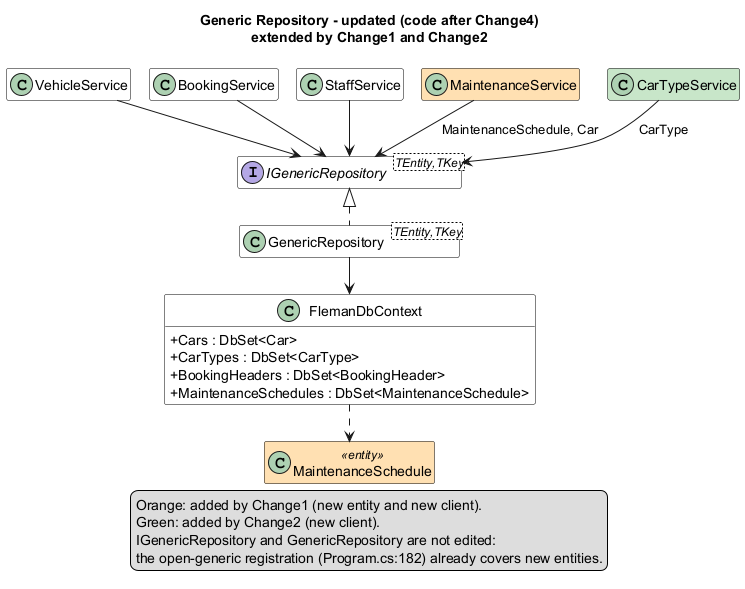

The diagram above was rendered by PlantUML. Its source (embedded in the PNG):
@startuml 08_repository_updated
!pragma layout smetana
title Generic Repository - updated (code after Change4)\nextended by Change1 and Change2
skinparam shadowing false
skinparam classAttributeIconSize 0
skinparam class {
  BackgroundColor White
  BorderColor Black
}
hide empty members

interface "IGenericRepository<TEntity,TKey>" as IRepo
class "GenericRepository<TEntity,TKey>" as Repo
class FlemanDbContext {
  +Cars : DbSet<Car>
  +CarTypes : DbSet<CarType>
  +BookingHeaders : DbSet<BookingHeader>
  +MaintenanceSchedules : DbSet<MaintenanceSchedule>
}
class VehicleService
class BookingService
class StaffService
class MaintenanceService #FFE0B2
class CarTypeService #C8E6C9
class MaintenanceSchedule <<entity>> #FFE0B2

IRepo <|.. Repo
Repo --> FlemanDbContext
VehicleService --> IRepo
BookingService --> IRepo
StaffService --> IRepo
MaintenanceService --> IRepo : MaintenanceSchedule, Car
CarTypeService --> IRepo : CarType
FlemanDbContext ..> MaintenanceSchedule

legend bottom
  Orange: added by Change1 (new entity and new client).
  Green: added by Change2 (new client).
  IGenericRepository and GenericRepository are not edited:
  the open-generic registration (Program.cs:182) already covers new entities.
endlegend
@enduml